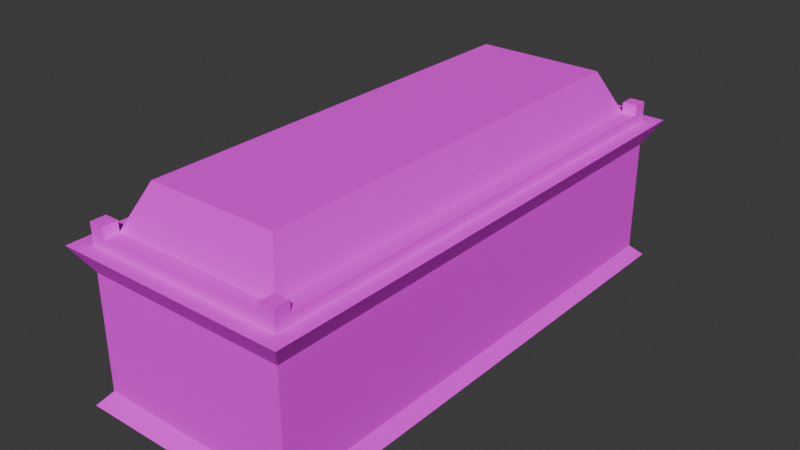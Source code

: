 # Source: casket1.blend  (saved by Blender 5.0.119; exported with 4.5.12 LTS)
import bpy
from mathutils import Matrix  # noqa: F401  (used for matrix-valued properties, if any)

bpy.ops.wm.read_factory_settings(use_empty=True)
scene = bpy.context.scene
scene.name = 'Scene'

# ---- collections
col_collection = bpy.data.collections.new('Collection'); scene.collection.children.link(col_collection)

# ---- images (referenced by path relative to the original .blend; pixels are not part of the script)
import os
ASSET_DIR = os.environ.get("B2B_ASSET_DIR", "")  # directory of the original .blend (textures are referenced by path, not embedded)
HERE = os.path.dirname(os.path.abspath(__file__))  # packed textures are extracted next to this script under _unpacked/

def load_image(name, relpath, width, height, colorspace="sRGB"):
    """Load a texture the original file referenced (path relative to the .blend, or extracted next to this script)."""
    p = next((c for c in (os.path.join(HERE, relpath), os.path.join(ASSET_DIR, relpath)) if relpath and os.path.exists(c)), "")
    if p:
        img = bpy.data.images.load(p, check_existing=True)
        img.name = name
    else:  # same state as the original file: an image datablock whose file is absent (Cycles renders it pink)
        img = bpy.data.images.new(name, width, height)
        img.source = "FILE"
        img.filepath = "//" + (relpath or name)
    img.colorspace_settings.name = colorspace
    return img
img_casket1_jpg = load_image('casket1.jpg', 'casket1.jpg', 1024, 1024, 'sRGB')

# ---- materials (node trees are filled in below, after node groups)
mat_casket = bpy.data.materials.new('casket')

# ---- material node trees
mat_casket.use_nodes = True; mat_casket.node_tree.nodes.clear()
_N = mat_casket.node_tree.nodes; _L = mat_casket.node_tree.links
n0 = _N.new('ShaderNodeBsdfPrincipled'); n0.name = 'Principled BSDF'; n0.location = (-200, 100)
n0.inputs[2].default_value = 1.0
n1 = _N.new('ShaderNodeOutputMaterial'); n1.name = 'Material Output'; n1.location = (200, 100)
n2 = _N.new('ShaderNodeTexImage'); n2.name = 'Image Texture'; n2.location = (-490, 71)
n2.image = img_casket1_jpg
n2.interpolation = 'Closest'
_L.new(n0.outputs[0], n1.inputs[0])
_L.new(n2.outputs[0], n0.inputs[0])
n1.is_active_output = True

# ---- world
world_world = bpy.data.worlds.new('World'); scene.world = world_world
world_world.use_nodes = True; world_world.node_tree.nodes.clear()
_N = world_world.node_tree.nodes; _L = world_world.node_tree.links
n0 = _N.new('ShaderNodeOutputWorld'); n0.name = 'World Output'; n0.location = (200, 100)
n1 = _N.new('ShaderNodeBackground'); n1.name = 'Background'; n1.location = (-200, 100)
n1.inputs[0].default_value = (0.05088, 0.05088, 0.05088, 1.0)
_L.new(n1.outputs[0], n0.inputs[0])
n0.is_active_output = True
world_world.color = (0.05088, 0.05088, 0.05088)
world_world.sun_shadow_jitter_overblur = 0.0

# ---- meshes
me_cube = bpy.data.meshes.new('Cube')
me_cube.from_pydata([(0.46, 1.06, 0.6), (0.44, 1.05, 0.0), (0.0, 1.05, 0.0), (0.0, 1.06, 0.6), (0.46, 0.0, 0.6), (0.44, 0.0, 0.0), (0.0, 0.0, 0.0), (0.0, 0.0, 0.6), (0.4, 1.0, 0.5), (0.0, 1.0, 0.5), (0.4, 0.0, 0.5), (0.4, 1.0, 0.04875), (0.0, 1.0, 0.04875), (0.4, 0.0, 0.04875), (-0.46, 1.06, 0.6), (-0.44, 1.05, 0.0), (-0.46, 0.0, 0.6), (-0.44, 0.0, 0.0), (-0.4, 1.0, 0.5), (-0.4, 0.0, 0.5), (-0.4, 1.0, 0.04875), (-0.4, 0.0, 0.04875), (0.46, -1.06, 0.6), (0.44, -1.05, 0.0), (0.0, -1.05, 0.0), (0.0, -1.06, 0.6), (0.4, -1.0, 0.5), (0.0, -1.0, 0.5), (0.4, -1.0, 0.04875), (0.0, -1.0, 0.04875), (-0.46, -1.06, 0.6), (-0.44, -1.05, 0.0), (-0.4, -1.0, 0.5), (-0.4, -1.0, 0.04875)], [], [(9, 3, 0, 8), (0, 3, 7, 4), (8, 0, 4, 10), (2, 1, 5, 6), (11, 8, 10, 13), (12, 9, 8, 11), (9, 18, 14, 3), (14, 16, 7, 3), (18, 19, 16, 14), (2, 6, 17, 15), (20, 21, 19, 18), (12, 20, 18, 9), (27, 26, 22, 25), (22, 4, 7, 25), (26, 10, 4, 22), (24, 6, 5, 23), (28, 13, 10, 26), (29, 28, 26, 27), (27, 25, 30, 32), (30, 25, 7, 16), (32, 30, 16, 19), (24, 31, 17, 6), (33, 32, 19, 21), (29, 27, 32, 33), (5, 13, 28, 23), (5, 1, 11, 13), (1, 2, 12, 11), (15, 20, 12, 2), (17, 21, 20, 15), (17, 31, 33, 21), (31, 24, 29, 33), (23, 28, 29, 24)])
_uv = me_cube.uv_layers.new(name='UVMap')
_uv.uv.foreach_set('vector', [0.3906, 0.625, 0.3594, 0.625, 0.3594, 0.5156, 0.3906, 0.5312, 0.2266, 0.5078, 0.1172, 0.5078, 0.1172, 0.2578, 0.2266, 0.2578, 0.8906, 0.5, 0.8672, 0.5078, 0.8672, 0.2578, 0.8906, 0.2578, 0.3359, 0.5078, 0.2344, 0.5078, 0.2344, 0.2578, 0.3359, 0.2578, 0.9922, 0.5, 0.8906, 0.5, 0.8906, 0.2578, 0.9922, 0.2578, 0.4922, 0.625, 0.3906, 0.625, 0.3906, 0.5312, 0.4922, 0.5312, 0.3906, 0.625, 0.3906, 0.7188, 0.3594, 0.7344, 0.3594, 0.625, 0.0, 0.5078, 0.0, 0.2578, 0.1172, 0.2578, 0.1172, 0.5078, 0.6953, 0.5, 0.6953, 0.7422, 0.6641, 0.7422, 0.6641, 0.4922, 0.3359, 0.5078, 0.3359, 0.2578, 0.4375, 0.2578, 0.4375, 0.5078, 0.7969, 0.5, 0.7969, 0.7422, 0.6953, 0.7422, 0.6953, 0.5, 0.4922, 0.625, 0.4922, 0.7188, 0.3906, 0.7188, 0.3906, 0.625, 0.5234, 0.625, 0.5234, 0.7188, 0.5, 0.7344, 0.5, 0.625, 0.2266, 0.0, 0.2266, 0.2578, 0.1172, 0.2578, 0.1172, 0.0, 0.8906, 0.01562, 0.8906, 0.2578, 0.8672, 0.2578, 0.8672, 0.0, 0.3359, 0.0, 0.3359, 0.2578, 0.2344, 0.2578, 0.2344, 0.0, 0.9922, 0.01562, 0.9922, 0.2578, 0.8906, 0.2578, 0.8906, 0.01562, 0.6328, 0.625, 0.6328, 0.7188, 0.5234, 0.7188, 0.5234, 0.625, 0.5234, 0.625, 0.5, 0.625, 0.5, 0.5156, 0.5234, 0.5312, 0.0, 0.0, 0.1172, 0.0, 0.1172, 0.2578, 0.0, 0.2578, 0.6953, 0.9844, 0.6641, 1.0, 0.6641, 0.7422, 0.6953, 0.7422, 0.3359, 0.0, 0.4375, 0.0, 0.4375, 0.2578, 0.3359, 0.2578, 0.7969, 0.9844, 0.6953, 0.9844, 0.6953, 0.7422, 0.7969, 0.7422, 0.6328, 0.625, 0.5234, 0.625, 0.5234, 0.5312, 0.6328, 0.5312, 0.6562, 0.2578, 0.6484, 0.2578, 0.6484, 0.01562, 0.6562, 0.0, 0.6562, 0.2578, 0.6562, 0.5078, 0.6484, 0.4922, 0.6484, 0.2578, 0.6562, 0.5078, 0.5547, 0.5078, 0.5547, 0.4922, 0.6484, 0.4922, 0.4453, 0.5078, 0.4609, 0.4922, 0.5547, 0.4922, 0.5547, 0.5078, 0.4453, 0.2578, 0.4609, 0.2578, 0.4609, 0.4922, 0.4453, 0.5078, 0.4453, 0.2578, 0.4453, 0.0, 0.4609, 0.01562, 0.4609, 0.2578, 0.4453, 0.0, 0.5547, 0.0, 0.5547, 0.01562, 0.4609, 0.01562, 0.6562, 0.0, 0.6484, 0.01562, 0.5547, 0.01562, 0.5547, 0.0])
me_cube.materials.append(mat_casket)
me_cube.use_mirror_x = True
me_cube.use_mirror_y = True
me_cube.use_mirror_vertex_groups = False
me_cube.update()
me_cube_001 = bpy.data.meshes.new('Cube.001')
me_cube_001.from_pydata([(0.4, 1.0, 0.6), (0.26, 0.86, 0.81), (0.0, 1.0, 0.6), (0.0, 0.86, 0.81), (0.4, 1.0, 0.64), (0.0, 1.0, 0.64), (0.34, 0.94, 0.64), (0.0, 0.94, 0.64), (0.4, 0.0, 0.6), (0.26, 0.0, 0.81), (0.0, 0.0, 0.81), (0.0, 0.0, 0.6), (0.4, 0.0, 0.64), (0.34, 0.0, 0.64), (0.4, 0.94, 0.64), (0.34, 1.0, 0.64), (0.4, 1.0, 0.68), (0.34, 0.94, 0.68), (0.4, 0.94, 0.68), (0.34, 1.0, 0.68), (-0.4, 1.0, 0.6), (-0.26, 0.86, 0.81), (-0.4, 1.0, 0.64), (-0.34, 0.94, 0.64), (-0.4, 0.0, 0.6), (-0.26, 0.0, 0.81), (-0.4, 0.0, 0.64), (-0.34, 0.0, 0.64), (-0.4, 0.94, 0.64), (-0.34, 1.0, 0.64), (-0.4, 1.0, 0.68), (-0.34, 0.94, 0.68), (-0.4, 0.94, 0.68), (-0.34, 1.0, 0.68), (0.4, -1.0, 0.6), (0.26, -0.86, 0.81), (0.0, -1.0, 0.6), (0.0, -0.86, 0.81), (0.4, -1.0, 0.64), (0.0, -1.0, 0.64), (0.34, -0.94, 0.64), (0.0, -0.94, 0.64), (0.4, -0.94, 0.64), (0.34, -1.0, 0.64), (0.4, -1.0, 0.68), (0.34, -0.94, 0.68), (0.4, -0.94, 0.68), (0.34, -1.0, 0.68), (-0.4, -1.0, 0.6), (-0.26, -0.86, 0.81), (-0.4, -1.0, 0.64), (-0.34, -0.94, 0.64), (-0.4, -0.94, 0.64), (-0.34, -1.0, 0.64), (-0.4, -1.0, 0.68), (-0.34, -0.94, 0.68), (-0.4, -0.94, 0.68), (-0.34, -1.0, 0.68)], [], [(7, 3, 1, 6), (2, 5, 15, 4, 0), (5, 7, 6, 15), (15, 6, 17, 19), (0, 4, 14, 12, 8), (1, 3, 10, 9), (2, 0, 8, 11), (6, 1, 9, 13), (14, 6, 13, 12), (14, 4, 16, 18), (16, 17, 18), (19, 17, 16), (6, 14, 18, 17), (4, 15, 19, 16), (7, 23, 21, 3), (2, 20, 22, 29, 5), (5, 29, 23, 7), (29, 33, 31, 23), (20, 24, 26, 28, 22), (21, 25, 10, 3), (2, 11, 24, 20), (23, 27, 25, 21), (28, 26, 27, 23), (28, 32, 30, 22), (30, 32, 31), (33, 30, 31), (23, 31, 32, 28), (22, 30, 33, 29), (41, 40, 35, 37), (36, 34, 38, 43, 39), (39, 43, 40, 41), (43, 47, 45, 40), (34, 8, 12, 42, 38), (35, 9, 10, 37), (36, 11, 8, 34), (40, 13, 9, 35), (42, 12, 13, 40), (42, 46, 44, 38), (44, 46, 45), (47, 44, 45), (40, 45, 46, 42), (38, 44, 47, 43), (41, 37, 49, 51), (36, 39, 53, 50, 48), (39, 41, 51, 53), (53, 51, 55, 57), (48, 50, 52, 26, 24), (49, 37, 10, 25), (36, 48, 24, 11), (51, 49, 25, 27), (52, 51, 27, 26), (52, 50, 54, 56), (54, 55, 56), (57, 55, 54), (51, 52, 56, 55), (50, 53, 57, 54)])
_uv = me_cube_001.uv_layers.new(name='UVMap')
_uv.uv.foreach_set('vector', [0.1641, 0.6016, 0.125, 0.6016, 0.125, 0.5391, 0.1641, 0.5156, 0.1406, 0.7812, 0.1328, 0.7812, 0.1328, 0.7031, 0.1328, 0.6875, 0.1406, 0.6875, 0.1875, 0.7656, 0.1719, 0.7656, 0.1719, 0.6875, 0.1875, 0.6875, 0.5547, 0.7422, 0.5547, 0.7578, 0.5469, 0.7578, 0.5469, 0.7422, 0.6562, 0.9922, 0.6484, 0.9922, 0.6484, 0.9766, 0.6484, 0.75, 0.6562, 0.75, 0.3516, 0.9219, 0.2891, 0.9219, 0.2891, 0.7188, 0.3516, 0.7188, 0.7656, 0.4844, 0.6641, 0.4844, 0.6641, 0.2422, 0.7656, 0.2422, 0.8438, 0.9375, 0.8047, 0.9219, 0.8047, 0.7109, 0.8438, 0.7109, 0.09375, 0.9688, 0.07812, 0.9688, 0.07812, 0.7422, 0.09375, 0.7422, 0.6484, 0.9766, 0.6484, 0.9922, 0.6406, 0.9922, 0.6406, 0.9766, 0.375, 0.7578, 0.3594, 0.7422, 0.375, 0.7422, 0.3594, 0.7578, 0.3594, 0.7422, 0.375, 0.7578, 0.4609, 0.7422, 0.4609, 0.7578, 0.4453, 0.7578, 0.4453, 0.7422, 0.1328, 0.6875, 0.1328, 0.7031, 0.125, 0.7031, 0.125, 0.6875, 0.1641, 0.6016, 0.1641, 0.6797, 0.125, 0.6641, 0.125, 0.6016, 0.1406, 0.7812, 0.1406, 0.8828, 0.1328, 0.8828, 0.1328, 0.8672, 0.1328, 0.7812, 0.1875, 0.7656, 0.1875, 0.8516, 0.1719, 0.8516, 0.1719, 0.7656, 0.5234, 0.7578, 0.5156, 0.7578, 0.5156, 0.7422, 0.5234, 0.7422, 0.07031, 0.5156, 0.07031, 0.7578, 0.0625, 0.7578, 0.0625, 0.5312, 0.0625, 0.5156, 0.2344, 0.9219, 0.2344, 0.7188, 0.2891, 0.7188, 0.2891, 0.9219, 0.7656, 0.4844, 0.7656, 0.2422, 0.8594, 0.2422, 0.8594, 0.4844, 0.04688, 0.5156, 0.04688, 0.7422, 0.0, 0.7422, 0.0, 0.5391, 0.1016, 0.9688, 0.1016, 0.7422, 0.1172, 0.7422, 0.1172, 0.9688, 0.0625, 0.5312, 0.05469, 0.5312, 0.05469, 0.5156, 0.0625, 0.5156, 0.3828, 0.7578, 0.3828, 0.7422, 0.3984, 0.7422, 0.3984, 0.7578, 0.3828, 0.7578, 0.3984, 0.7422, 0.4766, 0.7578, 0.4609, 0.7578, 0.4609, 0.7422, 0.4766, 0.7422, 0.1328, 0.8828, 0.125, 0.8828, 0.125, 0.8672, 0.1328, 0.8672, 0.2109, 0.6016, 0.2109, 0.6797, 0.1719, 0.6641, 0.1719, 0.6016, 0.1641, 0.7812, 0.1641, 0.8828, 0.1562, 0.8828, 0.1562, 0.8672, 0.1562, 0.7812, 0.1953, 0.7656, 0.1953, 0.6875, 0.2109, 0.6875, 0.2109, 0.7656, 0.5391, 0.7578, 0.5312, 0.7578, 0.5312, 0.7422, 0.5391, 0.7422, 0.6562, 0.5156, 0.6562, 0.75, 0.6484, 0.75, 0.6484, 0.5312, 0.6484, 0.5156, 0.3516, 0.5156, 0.3516, 0.7188, 0.2891, 0.7188, 0.2891, 0.5156, 0.7656, 0.0, 0.7656, 0.2422, 0.6641, 0.2422, 0.6641, 0.0, 0.8438, 0.4922, 0.8438, 0.7109, 0.8047, 0.7109, 0.8047, 0.5078, 0.09375, 0.5156, 0.09375, 0.7422, 0.07812, 0.7422, 0.07812, 0.5156, 0.6484, 0.5312, 0.6406, 0.5312, 0.6406, 0.5156, 0.6484, 0.5156, 0.4219, 0.7422, 0.4219, 0.7578, 0.4062, 0.7578, 0.4062, 0.7422, 0.4219, 0.7422, 0.4062, 0.7578, 0.4922, 0.7578, 0.4844, 0.7578, 0.4844, 0.7422, 0.4922, 0.7422, 0.1562, 0.8828, 0.1484, 0.8828, 0.1484, 0.8672, 0.1562, 0.8672, 0.2109, 0.6016, 0.1719, 0.6016, 0.1719, 0.5391, 0.2109, 0.5156, 0.1641, 0.7812, 0.1562, 0.7812, 0.1562, 0.7031, 0.1562, 0.6875, 0.1641, 0.6875, 0.1953, 0.7656, 0.2109, 0.7656, 0.2109, 0.8516, 0.1953, 0.8516, 0.5703, 0.7422, 0.5703, 0.7578, 0.5625, 0.7578, 0.5625, 0.7422, 0.07031, 1.0, 0.0625, 1.0, 0.0625, 0.9844, 0.0625, 0.7578, 0.07031, 0.7578, 0.2344, 0.5156, 0.2891, 0.5156, 0.2891, 0.7188, 0.2344, 0.7188, 0.7656, 0.0, 0.8594, 0.0, 0.8594, 0.2422, 0.7656, 0.2422, 0.04688, 0.9688, 0.0, 0.9453, 0.0, 0.7422, 0.04688, 0.7422, 0.1016, 0.5156, 0.1172, 0.5156, 0.1172, 0.7422, 0.1016, 0.7422, 0.0625, 0.9844, 0.0625, 1.0, 0.05469, 1.0, 0.05469, 0.9844, 0.4297, 0.7422, 0.4375, 0.7578, 0.4297, 0.7578, 0.4375, 0.7422, 0.4375, 0.7578, 0.4297, 0.7422, 0.5078, 0.7422, 0.5078, 0.7578, 0.5, 0.7578, 0.5, 0.7422, 0.1562, 0.6875, 0.1562, 0.7031, 0.1484, 0.7031, 0.1484, 0.6875])
me_cube_001.materials.append(mat_casket)
me_cube_001.use_mirror_x = True
me_cube_001.update()

# ---- objects
ob_base = bpy.data.objects.new('Base', me_cube)
ob_top = bpy.data.objects.new('Top', me_cube_001)

# ---- transforms, parenting, visibility, modifiers, constraints
ob_base.location = (0.0, 0.0, 0.0)
ob_base.lock_rotations_4d = False
ob_base.empty_display_type = 'ARROWS'
ob_base.lineart.crease_threshold = 0.0
ob_base.use_mesh_mirror_x = True
ob_base.use_mesh_mirror_y = True
ob_top.location = (0.0, 0.0, 0.0)
ob_top.use_mesh_mirror_x = True

# ---- collection membership
col_collection.objects.link(ob_base)
col_collection.objects.link(ob_top)

# ---- scene / render settings (as saved in the file)
scene.frame_start = 1; scene.frame_end = 250; scene.frame_set(1)
scene.render.engine = 'BLENDER_EEVEE_NEXT'
scene.render.bake_bias = 0.0
scene.render.bake_samples = 0
scene.cycles.sampling_pattern = 'TABULATED_SOBOL'
scene.eevee.use_volume_custom_range = False
bpy.context.view_layer.update()

# ---- added for rendering (the .blend has no active camera and no usable light): camera, sun
cam_auto = bpy.data.cameras.new('AutoCamera')
cam_auto.lens = 50.0
cam_auto.sensor_width = 36.0
cam_auto.clip_end = 1000.0
ob_auto_camera = bpy.data.objects.new('AutoCamera', cam_auto)
scene.collection.objects.link(ob_auto_camera)
ob_auto_camera.location = (2.26574, -2.71889, 2.21759)
ob_auto_camera.rotation_euler = (1.09748, -7.21219e-08, 0.694738)
scene.camera = ob_auto_camera
light_auto_sun = bpy.data.lights.new('AutoSun', 'SUN')
light_auto_sun.energy = 3.0
light_auto_sun.angle = 0.0523599
ob_auto_sun = bpy.data.objects.new('AutoSun', light_auto_sun)
scene.collection.objects.link(ob_auto_sun)
ob_auto_sun.rotation_euler = (0.872665, 0.174533, 0.523599)
bpy.context.view_layer.update()
